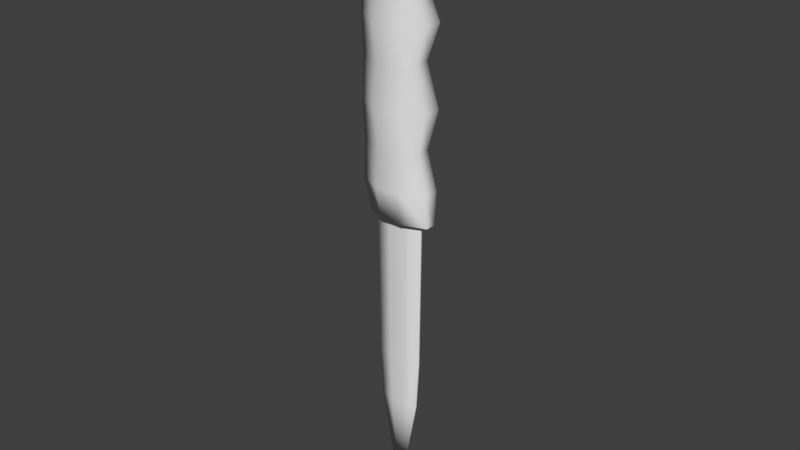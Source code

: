 # Source: Knife.blend  (saved by Blender 2.78.0; exported with 4.5.12 LTS)
import bpy
from mathutils import Matrix  # noqa: F401  (used for matrix-valued properties, if any)

bpy.ops.wm.read_factory_settings(use_empty=True)
scene = bpy.context.scene
scene.name = 'Scene'

# ---- collections
col_collection_1 = bpy.data.collections.new('Collection 1'); scene.collection.children.link(col_collection_1)

# ---- materials (node trees are filled in below, after node groups)
mat_knife = bpy.data.materials.new('Knife')
mat_knife.alpha_threshold = 0.0
mat_knife.use_transparent_shadow = False
mat_knife.roughness = 0.5

# ---- material node trees

# ---- world
world_world = bpy.data.worlds.new('World'); scene.world = world_world
world_world.color = (0.05088, 0.05088, 0.05088)
world_world.use_sun_shadow = False
world_world.sun_shadow_jitter_overblur = 0.0
world_world.cycles.sampling_method = 'MANUAL'

# ---- meshes
me_cube_060 = bpy.data.meshes.new('Cube.060')
me_cube_060.from_pydata([(0.0245, -0.005995, 0.06093), (0.01773, -0.0006799, -0.09966), (0.0245, 0.005995, 0.06093), (0.01773, 0.0006799, -0.09966), (-0.02271, -0.005995, 0.06093), (-0.01595, -0.0006799, -0.09966), (-0.02271, 0.005995, 0.06093), (-0.01595, 0.0006799, -0.09966), (-0.006977, 0.01484, 0.06093), (0.008761, 0.01484, 0.06093), (0.00699, 0.002696, -0.09966), (-0.005206, 0.002696, -0.09966), (0.008761, -0.01484, 0.06093), (-0.006977, -0.01484, 0.06093), (-0.005206, -0.002696, -0.09966), (0.00699, -0.002696, -0.09966), (0.0245, -0.003541, -0.09966), (0.0245, 0.003541, -0.09966), (-0.006977, 0.008765, -0.09966), (-0.01871, 0.003541, -0.09966), (-0.01871, -0.003541, -0.09966), (0.008761, -0.008765, -0.09966), (0.008761, 0.008765, -0.09966), (-0.006977, -0.008765, -0.09966), (-0.004124, 0.002217, -0.2354), (-0.004124, -0.002217, -0.2354), (0.005908, 0.002217, -0.2354), (0.005908, -0.002217, -0.2354), (0.01474, -0.0005593, -0.2354), (0.01474, 0.0005593, -0.2354), (-0.01296, 0.0005593, -0.2354), (-0.01296, -0.0005593, -0.2354), (0.0008921, -3.092e-11, -0.3123), (-0.004841, 0.002534, -0.2012), (0.006625, 0.002534, -0.2012), (0.006625, -0.002534, -0.2012), (0.01672, -0.0006392, -0.2012), (-0.01494, 0.0006392, -0.2012), (-0.01494, -0.0006392, -0.2012), (-0.004841, -0.002534, -0.2012), (0.01672, 0.0006392, -0.2012), (0.0245, -0.005249, -0.07785), (0.0245, 0.005249, -0.07785), (-0.02271, 0.005249, -0.07785), (-0.02271, -0.005249, -0.07785), (-0.006977, -0.01299, -0.07785), (0.008761, -0.01299, -0.07785), (0.008761, 0.01299, -0.07785), (-0.006977, 0.01299, -0.07785), (0.01806, 0.004474, -0.05291), (-0.02271, 0.004474, -0.05291), (-0.02271, -0.004474, -0.05291), (-0.006977, -0.01107, -0.05291), (0.008761, -0.01107, -0.05291), (0.008761, 0.01107, -0.05291), (-0.006977, 0.01107, -0.05291), (0.01806, -0.004474, -0.05291), (0.0245, 0.005995, 0.02432), (-0.02271, 0.005995, 0.02432), (-0.02271, -0.005995, 0.02432), (-0.006977, -0.01484, 0.02432), (0.008761, -0.01484, 0.02432), (0.008761, 0.01484, 0.02432), (-0.006977, 0.01484, 0.02432), (0.0245, -0.005995, 0.02432), (0.0245, -0.005995, -0.02676), (0.0245, 0.005995, -0.02676), (-0.02271, 0.005995, -0.02676), (-0.02271, -0.005995, -0.02676), (-0.006977, -0.01484, -0.02676), (0.008761, -0.01484, -0.02676), (0.008761, 0.01484, -0.02676), (-0.006977, 0.01484, -0.02676), (0.01675, 0.00479, 0.0008733), (-0.02271, 0.00479, 0.0008733), (-0.02271, -0.00479, 0.0008733), (-0.006977, -0.01185, 0.0008733), (0.008761, -0.01185, 0.0008733), (0.008761, 0.01185, 0.0008733), (-0.006977, 0.01185, 0.0008733), (0.01675, -0.00479, 0.0008733), (0.01705, 0.005054, 0.04263), (-0.02271, 0.005054, 0.04263), (-0.02271, -0.005054, 0.04263), (-0.006977, -0.01251, 0.04263), (0.008761, -0.01251, 0.04263), (0.008761, 0.01251, 0.04263), (-0.006977, 0.01251, 0.04263), (0.01705, -0.005054, 0.04263), (0.0245, 0.005995, 0.08379), (0.0245, -0.005995, 0.08379), (0.008761, 0.01484, 0.08379), (-0.02271, -0.005995, 0.08379), (-0.02271, 0.005995, 0.08379), (-0.006977, -0.01484, 0.08379), (-0.006977, 0.01484, 0.08379), (0.008761, -0.01484, 0.08379), (0.01718, 0.004136, 0.0962), (0.01718, -0.004136, 0.0962), (0.006321, 0.01024, 0.0962), (-0.01539, -0.004136, 0.0962), (-0.01539, 0.004136, 0.0962), (-0.004536, -0.01024, 0.0962), (-0.004536, 0.01024, 0.0962), (0.006321, -0.01024, 0.0962), (0.01028, 0.002383, 0.1008), (0.01028, -0.002383, 0.1008), (0.00402, 0.005899, 0.1008), (-0.008493, -0.002383, 0.1008), (-0.008493, 0.002383, 0.1008), (-0.002236, -0.005899, 0.1008), (-0.002236, 0.005899, 0.1008), (0.00402, -0.005899, 0.1008)], [], [(41, 16, 17, 42), (48, 18, 19, 43), (43, 19, 20, 44), (46, 21, 16, 41), (12, 0, 90, 96), (37, 33, 24, 30), (36, 35, 27, 28), (33, 34, 26, 24), (6, 4, 92, 93), (0, 2, 89, 90), (44, 20, 23, 45), (45, 23, 21, 46), (42, 17, 22, 47), (47, 22, 18, 48), (1, 3, 17, 16), (11, 7, 19, 18), (7, 5, 20, 19), (15, 1, 16, 21), (3, 10, 22, 17), (10, 11, 18, 22), (5, 14, 23, 20), (14, 15, 21, 23), (28, 27, 32), (24, 26, 32), (27, 25, 32), (39, 38, 31, 25), (34, 40, 29, 26), (38, 37, 30, 31), (40, 36, 28, 29), (35, 39, 25, 27), (30, 24, 32), (25, 31, 32), (26, 29, 32), (31, 30, 32), (29, 28, 32), (15, 14, 39, 35), (3, 1, 36, 40), (5, 7, 37, 38), (10, 3, 40, 34), (14, 5, 38, 39), (11, 10, 34, 33), (1, 15, 35, 36), (7, 11, 33, 37), (54, 47, 48, 55), (49, 42, 47, 54), (52, 45, 46, 53), (51, 44, 45, 52), (53, 46, 41, 56), (50, 43, 44, 51), (55, 48, 43, 50), (56, 41, 42, 49), (65, 56, 49, 66), (72, 55, 50, 67), (67, 50, 51, 68), (70, 53, 56, 65), (68, 51, 52, 69), (69, 52, 53, 70), (66, 49, 54, 71), (71, 54, 55, 72), (86, 62, 63, 87), (81, 57, 62, 86), (84, 60, 61, 85), (83, 59, 60, 84), (85, 61, 64, 88), (82, 58, 59, 83), (87, 63, 58, 82), (88, 64, 57, 81), (78, 71, 72, 79), (73, 66, 71, 78), (76, 69, 70, 77), (75, 68, 69, 76), (77, 70, 65, 80), (74, 67, 68, 75), (79, 72, 67, 74), (80, 65, 66, 73), (64, 80, 73, 57), (63, 79, 74, 58), (58, 74, 75, 59), (61, 77, 80, 64), (59, 75, 76, 60), (60, 76, 77, 61), (57, 73, 78, 62), (62, 78, 79, 63), (0, 88, 81, 2), (8, 87, 82, 6), (6, 82, 83, 4), (12, 85, 88, 0), (4, 83, 84, 13), (13, 84, 85, 12), (2, 81, 86, 9), (9, 86, 87, 8), (92, 94, 102, 100), (91, 95, 103, 99), (94, 96, 104, 102), (8, 6, 93, 95), (4, 13, 94, 92), (13, 12, 96, 94), (2, 9, 91, 89), (9, 8, 95, 91), (102, 104, 112, 110), (98, 97, 105, 106), (101, 100, 108, 109), (89, 91, 99, 97), (96, 90, 98, 104), (95, 93, 101, 103), (93, 92, 100, 101), (90, 89, 97, 98), (111, 109, 108, 110), (105, 107, 112, 106), (107, 111, 110, 112), (99, 103, 111, 107), (100, 102, 110, 108), (97, 99, 107, 105), (104, 98, 106, 112), (103, 101, 109, 111)])
me_cube_060.polygons.foreach_set('use_smooth', [True] * 115)
_uv = me_cube_060.uv_layers.new(name='UVMap')
_uv.uv.foreach_set('vector', [0.9523, 0.8396, 0.9444, 0.9411, 0.9113, 0.9411, 0.9034, 0.8396, 0.149, 0.1071, 0.1502, 0.005138, 0.2062, 0.004782, 0.2244, 0.1065, 0.8417, 0.06537, 0.8518, 0.00466, 0.8848, 0.005844, 0.8906, 0.06712, 0.3051, 0.8366, 0.3063, 0.9385, 0.2345, 0.9389, 0.2341, 0.8372, 0.3049, 0.1898, 0.2341, 0.1905, 0.2341, 0.08403, 0.3049, 0.08332, 0.6148, 0.522, 0.5673, 0.5221, 0.5639, 0.3627, 0.6055, 0.3626, 0.7817, 0.522, 0.7352, 0.5221, 0.732, 0.3627, 0.7726, 0.3626, 0.5673, 0.5221, 0.514, 0.5221, 0.5172, 0.3627, 0.5639, 0.3627, 0.8214, 0.5348, 0.8772, 0.5368, 0.8744, 0.6141, 0.8186, 0.6121, 0.9558, 0.194, 0.8999, 0.194, 0.8999, 0.08762, 0.9558, 0.08762, 0.4537, 0.837, 0.4355, 0.9388, 0.3795, 0.9384, 0.3783, 0.8365, 0.3783, 0.8365, 0.3795, 0.9384, 0.3063, 0.9385, 0.3051, 0.8366, 0.004784, 0.1064, 0.005224, 0.00466, 0.07697, 0.005093, 0.07583, 0.107, 0.07583, 0.107, 0.07697, 0.005093, 0.1502, 0.005138, 0.149, 0.1071, 0.8393, 0.8175, 0.8329, 0.8175, 0.8196, 0.786, 0.8526, 0.786, 0.8235, 0.9244, 0.8329, 0.9745, 0.8196, 0.9873, 0.7953, 0.9327, 0.8329, 0.9745, 0.8393, 0.9745, 0.8526, 0.9873, 0.8196, 0.9873, 0.8487, 0.8676, 0.8393, 0.8175, 0.8526, 0.786, 0.8769, 0.8593, 0.8329, 0.8175, 0.8235, 0.8676, 0.7953, 0.8593, 0.8196, 0.786, 0.8235, 0.8676, 0.8235, 0.9244, 0.7953, 0.9327, 0.7953, 0.8593, 0.8393, 0.9745, 0.8487, 0.9244, 0.8769, 0.9327, 0.8526, 0.9873, 0.8487, 0.9244, 0.8487, 0.8676, 0.8769, 0.8593, 0.8769, 0.9327, 0.7726, 0.3626, 0.732, 0.3627, 0.7084, 0.00466, 0.5639, 0.3627, 0.5172, 0.3627, 0.5409, 0.00466, 0.732, 0.3627, 0.6853, 0.3627, 0.7084, 0.00466, 0.6819, 0.5221, 0.6344, 0.522, 0.6437, 0.3626, 0.6853, 0.3627, 0.514, 0.5221, 0.4675, 0.522, 0.4766, 0.3626, 0.5172, 0.3627, 0.9869, 0.3298, 0.981, 0.3298, 0.9813, 0.2203, 0.9865, 0.2203, 0.9713, 0.5169, 0.9653, 0.5169, 0.9657, 0.3583, 0.9709, 0.3583, 0.7352, 0.5221, 0.6819, 0.5221, 0.6853, 0.3627, 0.732, 0.3627, 0.6055, 0.3626, 0.5639, 0.3627, 0.5409, 0.00466, 0.6853, 0.3627, 0.6437, 0.3626, 0.7084, 0.00466, 0.5172, 0.3627, 0.4766, 0.3626, 0.5409, 0.00466, 0.9865, 0.2203, 0.9813, 0.2203, 0.9839, 0.00466, 0.9709, 0.3583, 0.9657, 0.3583, 0.9683, 0.00466, 0.7365, 0.9953, 0.6798, 0.9953, 0.6819, 0.5221, 0.7352, 0.5221, 0.9714, 0.9892, 0.9651, 0.9892, 0.9653, 0.5169, 0.9713, 0.5169, 0.9871, 0.6705, 0.9808, 0.6705, 0.981, 0.3298, 0.9869, 0.3298, 0.5127, 0.9953, 0.4633, 0.9952, 0.4675, 0.522, 0.514, 0.5221, 0.6798, 0.9953, 0.6293, 0.9952, 0.6344, 0.522, 0.6819, 0.5221, 0.5694, 0.9953, 0.5127, 0.9953, 0.514, 0.5221, 0.5673, 0.5221, 0.7859, 0.9952, 0.7365, 0.9953, 0.7352, 0.5221, 0.7817, 0.522, 0.6199, 0.9952, 0.5694, 0.9953, 0.5673, 0.5221, 0.6148, 0.522, 0.07641, 0.2231, 0.07583, 0.107, 0.149, 0.1071, 0.1496, 0.2231, 0.03497, 0.2226, 0.004784, 0.1064, 0.07583, 0.107, 0.07641, 0.2231, 0.3789, 0.7205, 0.3783, 0.8365, 0.3051, 0.8366, 0.3057, 0.7205, 0.454, 0.7209, 0.4537, 0.837, 0.3783, 0.8365, 0.3789, 0.7205, 0.3057, 0.7205, 0.3051, 0.8366, 0.2341, 0.8372, 0.2643, 0.721, 0.8423, 0.1499, 0.8417, 0.06537, 0.8906, 0.06712, 0.884, 0.1514, 0.1496, 0.2231, 0.149, 0.1071, 0.2244, 0.1065, 0.2246, 0.2227, 0.9487, 0.7219, 0.9523, 0.8396, 0.9034, 0.8396, 0.907, 0.7219, 0.9558, 0.6019, 0.9487, 0.7219, 0.907, 0.7219, 0.8999, 0.6019, 0.1486, 0.3453, 0.1496, 0.2231, 0.2246, 0.2227, 0.2243, 0.3446, 0.832, 0.2381, 0.8423, 0.1499, 0.884, 0.1514, 0.8879, 0.2401, 0.3047, 0.5984, 0.3057, 0.7205, 0.2643, 0.721, 0.234, 0.5991, 0.4536, 0.5989, 0.454, 0.7209, 0.3789, 0.7205, 0.3779, 0.5983, 0.3779, 0.5983, 0.3789, 0.7205, 0.3057, 0.7205, 0.3047, 0.5984, 0.00466, 0.3445, 0.03497, 0.2226, 0.07641, 0.2231, 0.0754, 0.3452, 0.0754, 0.3452, 0.07641, 0.2231, 0.1496, 0.2231, 0.1486, 0.3453, 0.07616, 0.6683, 0.07548, 0.5832, 0.1487, 0.5832, 0.1494, 0.6683, 0.03969, 0.6677, 0.004743, 0.5825, 0.07548, 0.5832, 0.07616, 0.6683, 0.3787, 0.2752, 0.378, 0.3604, 0.3048, 0.3604, 0.3055, 0.2753, 0.454, 0.2757, 0.4537, 0.361, 0.378, 0.3604, 0.3787, 0.2752, 0.3055, 0.2753, 0.3048, 0.3604, 0.2341, 0.3611, 0.269, 0.2759, 0.828, 0.473, 0.8258, 0.4109, 0.8817, 0.4129, 0.8751, 0.4747, 0.1494, 0.6683, 0.1487, 0.5832, 0.2244, 0.5826, 0.2246, 0.6678, 0.9514, 0.2771, 0.9558, 0.3643, 0.8999, 0.3643, 0.9043, 0.2771, 0.07628, 0.4737, 0.0754, 0.3452, 0.1486, 0.3453, 0.1495, 0.4738, 0.04109, 0.4732, 0.00466, 0.3445, 0.0754, 0.3452, 0.07628, 0.4737, 0.3788, 0.4698, 0.3779, 0.5983, 0.3047, 0.5984, 0.3056, 0.4699, 0.454, 0.4703, 0.4536, 0.5989, 0.3779, 0.5983, 0.3788, 0.4698, 0.3056, 0.4699, 0.3047, 0.5984, 0.234, 0.5991, 0.2704, 0.4704, 0.8343, 0.3318, 0.832, 0.2381, 0.8879, 0.2401, 0.8789, 0.3334, 0.1495, 0.4738, 0.1486, 0.3453, 0.2243, 0.3446, 0.2246, 0.4733, 0.9502, 0.4713, 0.9558, 0.6019, 0.8999, 0.6019, 0.9055, 0.4713, 0.9558, 0.3643, 0.9502, 0.4713, 0.9055, 0.4713, 0.8999, 0.3643, 0.1487, 0.5832, 0.1495, 0.4738, 0.2246, 0.4733, 0.2244, 0.5826, 0.8258, 0.4109, 0.8343, 0.3318, 0.8789, 0.3334, 0.8817, 0.4129, 0.3048, 0.3604, 0.3056, 0.4699, 0.2704, 0.4704, 0.2341, 0.3611, 0.4537, 0.361, 0.454, 0.4703, 0.3788, 0.4698, 0.378, 0.3604, 0.378, 0.3604, 0.3788, 0.4698, 0.3056, 0.4699, 0.3048, 0.3604, 0.004743, 0.5825, 0.04109, 0.4732, 0.07628, 0.4737, 0.07548, 0.5832, 0.07548, 0.5832, 0.07628, 0.4737, 0.1495, 0.4738, 0.1487, 0.5832, 0.9558, 0.194, 0.9514, 0.2771, 0.9043, 0.2771, 0.8999, 0.194, 0.1487, 0.7538, 0.1494, 0.6683, 0.2246, 0.6678, 0.2244, 0.7532, 0.8214, 0.5348, 0.828, 0.473, 0.8751, 0.4747, 0.8772, 0.5368, 0.3049, 0.1898, 0.3055, 0.2753, 0.269, 0.2759, 0.2341, 0.1905, 0.4537, 0.1904, 0.454, 0.2757, 0.3787, 0.2752, 0.3781, 0.1898, 0.3781, 0.1898, 0.3787, 0.2752, 0.3055, 0.2753, 0.3049, 0.1898, 0.004803, 0.7531, 0.03969, 0.6677, 0.07616, 0.6683, 0.07554, 0.7538, 0.07554, 0.7538, 0.07616, 0.6683, 0.1494, 0.6683, 0.1487, 0.7538, 0.4538, 0.08389, 0.3781, 0.08328, 0.368, 0.0258, 0.4202, 0.02622, 0.07558, 0.8603, 0.1488, 0.8603, 0.1387, 0.9178, 0.08823, 0.9178, 0.3781, 0.08328, 0.3049, 0.08332, 0.3175, 0.02583, 0.368, 0.0258, 0.1487, 0.7538, 0.2244, 0.7532, 0.2244, 0.8597, 0.1488, 0.8603, 0.4537, 0.1904, 0.3781, 0.1898, 0.3781, 0.08328, 0.4538, 0.08389, 0.3781, 0.1898, 0.3049, 0.1898, 0.3049, 0.08332, 0.3781, 0.08328, 0.004803, 0.7531, 0.07554, 0.7538, 0.07558, 0.8603, 0.00484, 0.8596, 0.07554, 0.7538, 0.1487, 0.7538, 0.1488, 0.8603, 0.07558, 0.8603, 0.368, 0.0258, 0.3175, 0.02583, 0.3295, 0.004677, 0.3586, 0.00466, 0.9471, 0.02793, 0.9086, 0.02793, 0.9167, 0.00466, 0.939, 0.00466, 0.8249, 0.6779, 0.8634, 0.6792, 0.8539, 0.7166, 0.8317, 0.7158, 0.00484, 0.8596, 0.07558, 0.8603, 0.08823, 0.9178, 0.03943, 0.9173, 0.3049, 0.08332, 0.2341, 0.08403, 0.2687, 0.02631, 0.3175, 0.02583, 0.1488, 0.8603, 0.2244, 0.8597, 0.1909, 0.9174, 0.1387, 0.9178, 0.8186, 0.6121, 0.8744, 0.6141, 0.8634, 0.6792, 0.8249, 0.6779, 0.9558, 0.08762, 0.8999, 0.08762, 0.9086, 0.02793, 0.9471, 0.02793, 0.8146, 0.7352, 0.8317, 0.7158, 0.8539, 0.7166, 0.8696, 0.7372, 0.8296, 0.7759, 0.8139, 0.7553, 0.8689, 0.7572, 0.8518, 0.7767, 0.8139, 0.7553, 0.8146, 0.7352, 0.8696, 0.7372, 0.8689, 0.7572, 0.08823, 0.9178, 0.1387, 0.9178, 0.1293, 0.9389, 0.1001, 0.9389, 0.8634, 0.6792, 0.8906, 0.715, 0.8696, 0.7372, 0.8539, 0.7166, 0.03943, 0.9173, 0.08823, 0.9178, 0.1001, 0.9389, 0.07203, 0.9386, 0.3175, 0.02583, 0.2687, 0.02631, 0.3013, 0.004957, 0.3295, 0.004677, 0.7953, 0.7116, 0.8249, 0.6779, 0.8317, 0.7158, 0.8146, 0.7352])
me_cube_060.materials.append(mat_knife)
me_cube_060.use_remesh_preserve_volume = False
me_cube_060.use_remesh_preserve_attributes = False
me_cube_060.use_mirror_vertex_groups = False
me_cube_060.update()

# ---- objects
ob_cube_001 = bpy.data.objects.new('Cube.001', me_cube_060)

# ---- transforms, parenting, visibility, modifiers, constraints
ob_cube_001.location = (0.0, 0.0, 0.0)
ob_cube_001.lineart.crease_threshold = 0.0
_m = ob_cube_001.modifiers.new('EdgeSplit', 'EDGE_SPLIT')
_m.split_angle = 1.396

# ---- collection membership
col_collection_1.objects.link(ob_cube_001)

# ---- scene / render settings (as saved in the file)
scene.frame_start = 1; scene.frame_end = 250; scene.frame_set(1)
scene.render.engine = 'BLENDER_EEVEE_NEXT'
scene.render.resolution_percentage = 50
scene.render.dither_intensity = 0.0
scene.cycles.use_denoising = False
scene.cycles.samples = 128
scene.cycles.sampling_pattern = 'TABULATED_SOBOL'
scene.cycles.light_sampling_threshold = 0.0
scene.cycles.use_adaptive_sampling = False
scene.cycles.use_light_tree = False
scene.cycles.blur_glossy = 0.0
scene.cycles.sample_clamp_indirect = 0.0
scene.view_settings.view_transform = 'Standard'
bpy.context.view_layer.update()

# ---- added for rendering (the .blend has no active camera and no usable light): camera, sun
cam_auto = bpy.data.cameras.new('AutoCamera')
cam_auto.lens = 50.0
cam_auto.sensor_width = 36.0
cam_auto.clip_end = 1000.0
ob_auto_camera = bpy.data.objects.new('AutoCamera', cam_auto)
scene.collection.objects.link(ob_auto_camera)
ob_auto_camera.location = (0.386535, -0.462772, 0.202792)
ob_auto_camera.rotation_euler = (1.09748, -7.21219e-08, 0.694738)
scene.camera = ob_auto_camera
light_auto_sun = bpy.data.lights.new('AutoSun', 'SUN')
light_auto_sun.energy = 3.0
light_auto_sun.angle = 0.0523599
ob_auto_sun = bpy.data.objects.new('AutoSun', light_auto_sun)
scene.collection.objects.link(ob_auto_sun)
ob_auto_sun.rotation_euler = (0.872665, 0.174533, 0.523599)
bpy.context.view_layer.update()
